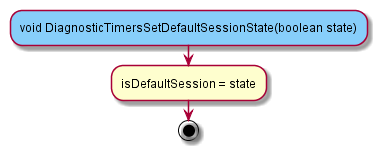

The diagram above was rendered by PlantUML. Its source (embedded in the PNG):
@startuml "DiagnosticTimersSetDefaultSessionState.png"
#LightSkyBlue:void DiagnosticTimersSetDefaultSessionState(boolean state);
:isDefaultSession = state;
stop
@enduml